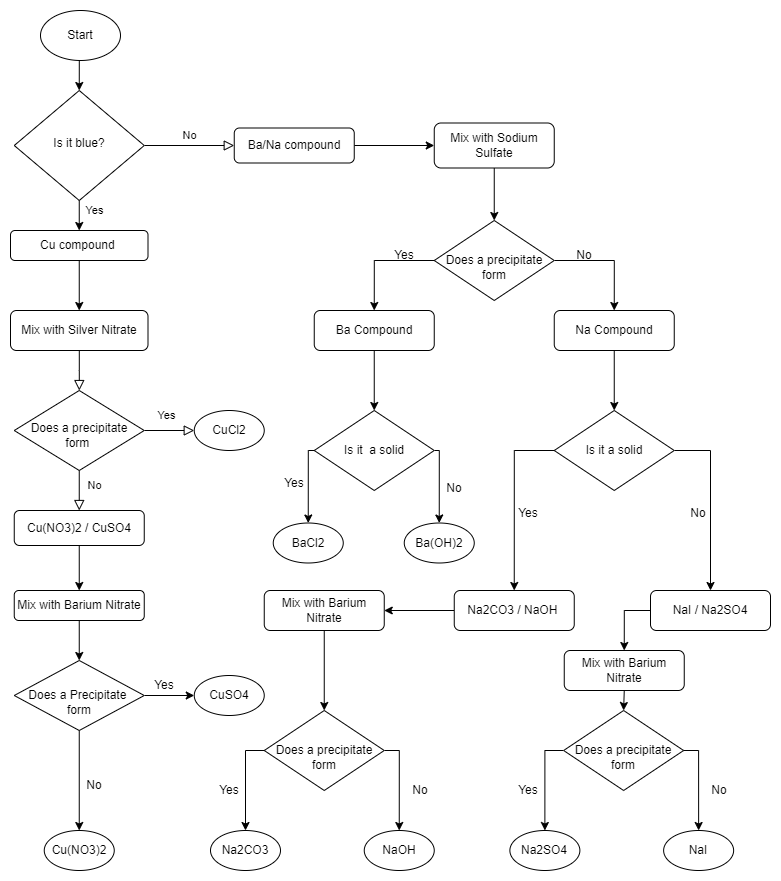

The diagram above was exported from draw.io. Its source (the exported page's mxGraphModel, read from the mxfile embedded in the PNG):
<mxGraphModel dx="868" dy="553" grid="1" gridSize="10" guides="1" tooltips="1" connect="1" arrows="1" fold="1" page="1" pageScale="1" pageWidth="827" pageHeight="1169" background="#ffffff" math="0" shadow="0">
  <root>
    <mxCell id="WIyWlLk6GJQsqaUBKTNV-0" />
    <mxCell id="WIyWlLk6GJQsqaUBKTNV-1" parent="WIyWlLk6GJQsqaUBKTNV-0" />
    <mxCell id="M7fl5fSfVsbaJ95xVLHT-196" value="Yes" style="rounded=0;html=1;jettySize=auto;orthogonalLoop=1;fontSize=11;endArrow=block;endFill=0;endSize=8;strokeWidth=1;shadow=0;labelBackgroundColor=none;edgeStyle=orthogonalEdgeStyle;startArrow=none;" parent="WIyWlLk6GJQsqaUBKTNV-1" source="M7fl5fSfVsbaJ95xVLHT-211" target="M7fl5fSfVsbaJ95xVLHT-205" edge="1">
      <mxGeometry x="-1" y="141" relative="1" as="geometry">
        <mxPoint x="-126" y="-140" as="offset" />
      </mxGeometry>
    </mxCell>
    <mxCell id="M7fl5fSfVsbaJ95xVLHT-197" value="No" style="edgeStyle=orthogonalEdgeStyle;rounded=0;html=1;jettySize=auto;orthogonalLoop=1;fontSize=11;endArrow=block;endFill=0;endSize=8;strokeWidth=1;shadow=0;labelBackgroundColor=none;" parent="WIyWlLk6GJQsqaUBKTNV-1" source="M7fl5fSfVsbaJ95xVLHT-200" target="M7fl5fSfVsbaJ95xVLHT-202" edge="1">
      <mxGeometry y="10" relative="1" as="geometry">
        <mxPoint as="offset" />
      </mxGeometry>
    </mxCell>
    <mxCell id="M7fl5fSfVsbaJ95xVLHT-198" style="edgeStyle=orthogonalEdgeStyle;rounded=0;orthogonalLoop=1;jettySize=auto;html=1;exitX=0.5;exitY=1;exitDx=0;exitDy=0;entryX=0.5;entryY=0;entryDx=0;entryDy=0;startArrow=none;" parent="WIyWlLk6GJQsqaUBKTNV-1" source="M7fl5fSfVsbaJ95xVLHT-218" target="M7fl5fSfVsbaJ95xVLHT-211" edge="1">
      <mxGeometry relative="1" as="geometry" />
    </mxCell>
    <mxCell id="M7fl5fSfVsbaJ95xVLHT-199" style="edgeStyle=orthogonalEdgeStyle;rounded=0;orthogonalLoop=1;jettySize=auto;html=1;exitX=0.5;exitY=1;exitDx=0;exitDy=0;entryX=0.5;entryY=0;entryDx=0;entryDy=0;" parent="WIyWlLk6GJQsqaUBKTNV-1" source="M7fl5fSfVsbaJ95xVLHT-200" target="M7fl5fSfVsbaJ95xVLHT-218" edge="1">
      <mxGeometry relative="1" as="geometry" />
    </mxCell>
    <mxCell id="M7fl5fSfVsbaJ95xVLHT-200" value="Is it blue?" style="rhombus;whiteSpace=wrap;html=1;shadow=0;fontFamily=Helvetica;fontSize=12;align=center;strokeWidth=1;spacing=6;spacingTop=-4;" parent="WIyWlLk6GJQsqaUBKTNV-1" vertex="1">
      <mxGeometry x="53.75" y="130" width="130" height="110" as="geometry" />
    </mxCell>
    <mxCell id="M7fl5fSfVsbaJ95xVLHT-201" value="" style="edgeStyle=orthogonalEdgeStyle;rounded=0;orthogonalLoop=1;jettySize=auto;html=1;" parent="WIyWlLk6GJQsqaUBKTNV-1" source="M7fl5fSfVsbaJ95xVLHT-202" target="M7fl5fSfVsbaJ95xVLHT-220" edge="1">
      <mxGeometry relative="1" as="geometry" />
    </mxCell>
    <mxCell id="M7fl5fSfVsbaJ95xVLHT-202" value="Ba/Na compound" style="rounded=1;whiteSpace=wrap;html=1;fontSize=12;glass=0;strokeWidth=1;shadow=0;" parent="WIyWlLk6GJQsqaUBKTNV-1" vertex="1">
      <mxGeometry x="273.75" y="167.5" width="120" height="35" as="geometry" />
    </mxCell>
    <mxCell id="M7fl5fSfVsbaJ95xVLHT-203" value="No" style="rounded=0;html=1;jettySize=auto;orthogonalLoop=1;fontSize=11;endArrow=block;endFill=0;endSize=8;strokeWidth=1;shadow=0;labelBackgroundColor=none;edgeStyle=orthogonalEdgeStyle;" parent="WIyWlLk6GJQsqaUBKTNV-1" source="M7fl5fSfVsbaJ95xVLHT-205" target="M7fl5fSfVsbaJ95xVLHT-208" edge="1">
      <mxGeometry x="-0.2727" y="15" relative="1" as="geometry">
        <mxPoint as="offset" />
      </mxGeometry>
    </mxCell>
    <mxCell id="M7fl5fSfVsbaJ95xVLHT-204" value="Yes" style="edgeStyle=orthogonalEdgeStyle;rounded=0;html=1;jettySize=auto;orthogonalLoop=1;fontSize=11;endArrow=block;endFill=0;endSize=8;strokeWidth=1;shadow=0;labelBackgroundColor=none;" parent="WIyWlLk6GJQsqaUBKTNV-1" source="M7fl5fSfVsbaJ95xVLHT-205" edge="1">
      <mxGeometry x="-0.1111" y="15" relative="1" as="geometry">
        <mxPoint as="offset" />
        <mxPoint x="233.75" y="470" as="targetPoint" />
      </mxGeometry>
    </mxCell>
    <mxCell id="M7fl5fSfVsbaJ95xVLHT-205" value="&lt;br&gt;Does a precipitate form&amp;nbsp;" style="rhombus;whiteSpace=wrap;html=1;shadow=0;fontFamily=Helvetica;fontSize=12;align=center;strokeWidth=1;spacing=6;spacingTop=-4;" parent="WIyWlLk6GJQsqaUBKTNV-1" vertex="1">
      <mxGeometry x="53.75" y="430" width="130" height="80" as="geometry" />
    </mxCell>
    <mxCell id="M7fl5fSfVsbaJ95xVLHT-206" style="edgeStyle=orthogonalEdgeStyle;rounded=0;orthogonalLoop=1;jettySize=auto;html=1;exitX=0.5;exitY=1;exitDx=0;exitDy=0;entryX=0.5;entryY=0;entryDx=0;entryDy=0;startArrow=none;" parent="WIyWlLk6GJQsqaUBKTNV-1" source="M7fl5fSfVsbaJ95xVLHT-215" target="M7fl5fSfVsbaJ95xVLHT-214" edge="1">
      <mxGeometry relative="1" as="geometry" />
    </mxCell>
    <mxCell id="M7fl5fSfVsbaJ95xVLHT-207" style="edgeStyle=orthogonalEdgeStyle;rounded=0;orthogonalLoop=1;jettySize=auto;html=1;exitX=0.5;exitY=1;exitDx=0;exitDy=0;entryX=0.5;entryY=0;entryDx=0;entryDy=0;" parent="WIyWlLk6GJQsqaUBKTNV-1" source="M7fl5fSfVsbaJ95xVLHT-208" target="M7fl5fSfVsbaJ95xVLHT-215" edge="1">
      <mxGeometry relative="1" as="geometry" />
    </mxCell>
    <mxCell id="M7fl5fSfVsbaJ95xVLHT-208" value="Cu(NO3)2&amp;nbsp;/&amp;nbsp;CuSO4&lt;span style=&quot;&quot;&gt;&lt;/span&gt;" style="rounded=1;whiteSpace=wrap;html=1;fontSize=12;glass=0;strokeWidth=1;shadow=0;" parent="WIyWlLk6GJQsqaUBKTNV-1" vertex="1">
      <mxGeometry x="53.75" y="550" width="130" height="35" as="geometry" />
    </mxCell>
    <mxCell id="M7fl5fSfVsbaJ95xVLHT-209" style="edgeStyle=orthogonalEdgeStyle;rounded=0;orthogonalLoop=1;jettySize=auto;html=1;exitX=0.5;exitY=1;exitDx=0;exitDy=0;entryX=0.5;entryY=0;entryDx=0;entryDy=0;" parent="WIyWlLk6GJQsqaUBKTNV-1" source="M7fl5fSfVsbaJ95xVLHT-210" target="M7fl5fSfVsbaJ95xVLHT-200" edge="1">
      <mxGeometry relative="1" as="geometry" />
    </mxCell>
    <mxCell id="M7fl5fSfVsbaJ95xVLHT-210" value="Start" style="ellipse;whiteSpace=wrap;html=1;" parent="WIyWlLk6GJQsqaUBKTNV-1" vertex="1">
      <mxGeometry x="80" y="50" width="80" height="50" as="geometry" />
    </mxCell>
    <mxCell id="M7fl5fSfVsbaJ95xVLHT-211" value="Mix with Silver Nitrate" style="rounded=1;whiteSpace=wrap;html=1;align=center;" parent="WIyWlLk6GJQsqaUBKTNV-1" vertex="1">
      <mxGeometry x="50" y="350" width="137.5" height="40" as="geometry" />
    </mxCell>
    <mxCell id="M7fl5fSfVsbaJ95xVLHT-212" style="edgeStyle=orthogonalEdgeStyle;rounded=0;orthogonalLoop=1;jettySize=auto;html=1;exitX=1;exitY=0.5;exitDx=0;exitDy=0;entryX=0;entryY=0.5;entryDx=0;entryDy=0;" parent="WIyWlLk6GJQsqaUBKTNV-1" source="M7fl5fSfVsbaJ95xVLHT-214" edge="1">
      <mxGeometry relative="1" as="geometry">
        <mxPoint x="233.75" y="735" as="targetPoint" />
      </mxGeometry>
    </mxCell>
    <mxCell id="M7fl5fSfVsbaJ95xVLHT-213" style="edgeStyle=orthogonalEdgeStyle;rounded=0;orthogonalLoop=1;jettySize=auto;html=1;exitX=0.5;exitY=1;exitDx=0;exitDy=0;entryX=0.5;entryY=0;entryDx=0;entryDy=0;" parent="WIyWlLk6GJQsqaUBKTNV-1" source="M7fl5fSfVsbaJ95xVLHT-214" target="M7fl5fSfVsbaJ95xVLHT-230" edge="1">
      <mxGeometry relative="1" as="geometry" />
    </mxCell>
    <mxCell id="M7fl5fSfVsbaJ95xVLHT-214" value="&lt;br&gt;Does a Precipitate &lt;br&gt;form" style="rhombus;whiteSpace=wrap;html=1;" parent="WIyWlLk6GJQsqaUBKTNV-1" vertex="1">
      <mxGeometry x="53.75" y="700" width="130" height="70" as="geometry" />
    </mxCell>
    <mxCell id="M7fl5fSfVsbaJ95xVLHT-215" value="Mix with Barium Nitrate" style="rounded=1;whiteSpace=wrap;html=1;" parent="WIyWlLk6GJQsqaUBKTNV-1" vertex="1">
      <mxGeometry x="53.75" y="630" width="130" height="30" as="geometry" />
    </mxCell>
    <mxCell id="M7fl5fSfVsbaJ95xVLHT-216" value="Yes" style="text;html=1;strokeColor=none;fillColor=none;align=center;verticalAlign=middle;whiteSpace=wrap;rounded=0;" parent="WIyWlLk6GJQsqaUBKTNV-1" vertex="1">
      <mxGeometry x="173.75" y="710" width="60" height="30" as="geometry" />
    </mxCell>
    <mxCell id="M7fl5fSfVsbaJ95xVLHT-217" value="No" style="text;html=1;strokeColor=none;fillColor=none;align=center;verticalAlign=middle;whiteSpace=wrap;rounded=0;" parent="WIyWlLk6GJQsqaUBKTNV-1" vertex="1">
      <mxGeometry x="103.75" y="810" width="60" height="30" as="geometry" />
    </mxCell>
    <mxCell id="M7fl5fSfVsbaJ95xVLHT-218" value="Cu compound&amp;nbsp;" style="rounded=1;whiteSpace=wrap;html=1;" parent="WIyWlLk6GJQsqaUBKTNV-1" vertex="1">
      <mxGeometry x="50" y="270" width="137.5" height="30" as="geometry" />
    </mxCell>
    <mxCell id="M7fl5fSfVsbaJ95xVLHT-219" style="edgeStyle=orthogonalEdgeStyle;rounded=0;orthogonalLoop=1;jettySize=auto;html=1;exitX=0.5;exitY=1;exitDx=0;exitDy=0;entryX=0.5;entryY=0;entryDx=0;entryDy=0;" parent="WIyWlLk6GJQsqaUBKTNV-1" source="M7fl5fSfVsbaJ95xVLHT-220" target="M7fl5fSfVsbaJ95xVLHT-223" edge="1">
      <mxGeometry relative="1" as="geometry" />
    </mxCell>
    <mxCell id="M7fl5fSfVsbaJ95xVLHT-220" value="Mix with Sodium Sulfate" style="rounded=1;whiteSpace=wrap;html=1;fontSize=12;glass=0;strokeWidth=1;shadow=0;" parent="WIyWlLk6GJQsqaUBKTNV-1" vertex="1">
      <mxGeometry x="473.75" y="162.5" width="120" height="45" as="geometry" />
    </mxCell>
    <mxCell id="M7fl5fSfVsbaJ95xVLHT-221" style="edgeStyle=orthogonalEdgeStyle;rounded=0;orthogonalLoop=1;jettySize=auto;html=1;exitX=0;exitY=0.5;exitDx=0;exitDy=0;entryX=0.5;entryY=0;entryDx=0;entryDy=0;" parent="WIyWlLk6GJQsqaUBKTNV-1" source="M7fl5fSfVsbaJ95xVLHT-223" target="M7fl5fSfVsbaJ95xVLHT-225" edge="1">
      <mxGeometry relative="1" as="geometry" />
    </mxCell>
    <mxCell id="M7fl5fSfVsbaJ95xVLHT-222" style="edgeStyle=orthogonalEdgeStyle;rounded=0;orthogonalLoop=1;jettySize=auto;html=1;exitX=1;exitY=0.5;exitDx=0;exitDy=0;entryX=0.5;entryY=0;entryDx=0;entryDy=0;" parent="WIyWlLk6GJQsqaUBKTNV-1" source="M7fl5fSfVsbaJ95xVLHT-223" target="M7fl5fSfVsbaJ95xVLHT-227" edge="1">
      <mxGeometry relative="1" as="geometry" />
    </mxCell>
    <mxCell id="M7fl5fSfVsbaJ95xVLHT-223" value="&lt;br&gt;Does a precipitate form" style="rhombus;whiteSpace=wrap;html=1;" parent="WIyWlLk6GJQsqaUBKTNV-1" vertex="1">
      <mxGeometry x="473.75" y="260" width="120" height="80" as="geometry" />
    </mxCell>
    <mxCell id="M7fl5fSfVsbaJ95xVLHT-224" style="edgeStyle=orthogonalEdgeStyle;rounded=0;orthogonalLoop=1;jettySize=auto;html=1;exitX=0.5;exitY=1;exitDx=0;exitDy=0;entryX=0.5;entryY=0;entryDx=0;entryDy=0;" parent="WIyWlLk6GJQsqaUBKTNV-1" source="M7fl5fSfVsbaJ95xVLHT-225" target="M7fl5fSfVsbaJ95xVLHT-235" edge="1">
      <mxGeometry relative="1" as="geometry" />
    </mxCell>
    <mxCell id="M7fl5fSfVsbaJ95xVLHT-225" value="Ba Compound" style="rounded=1;whiteSpace=wrap;html=1;" parent="WIyWlLk6GJQsqaUBKTNV-1" vertex="1">
      <mxGeometry x="353.75" y="350" width="120" height="40" as="geometry" />
    </mxCell>
    <mxCell id="M7fl5fSfVsbaJ95xVLHT-226" style="edgeStyle=orthogonalEdgeStyle;rounded=0;orthogonalLoop=1;jettySize=auto;html=1;exitX=0.5;exitY=1;exitDx=0;exitDy=0;entryX=0.5;entryY=0;entryDx=0;entryDy=0;" parent="WIyWlLk6GJQsqaUBKTNV-1" source="M7fl5fSfVsbaJ95xVLHT-227" edge="1">
      <mxGeometry relative="1" as="geometry">
        <mxPoint x="653.75" y="450" as="targetPoint" />
      </mxGeometry>
    </mxCell>
    <mxCell id="M7fl5fSfVsbaJ95xVLHT-227" value="Na Compound" style="rounded=1;whiteSpace=wrap;html=1;" parent="WIyWlLk6GJQsqaUBKTNV-1" vertex="1">
      <mxGeometry x="593.75" y="350" width="120" height="40" as="geometry" />
    </mxCell>
    <mxCell id="M7fl5fSfVsbaJ95xVLHT-228" value="Yes" style="text;html=1;strokeColor=none;fillColor=none;align=center;verticalAlign=middle;whiteSpace=wrap;rounded=0;" parent="WIyWlLk6GJQsqaUBKTNV-1" vertex="1">
      <mxGeometry x="413.75" y="280" width="60" height="30" as="geometry" />
    </mxCell>
    <mxCell id="M7fl5fSfVsbaJ95xVLHT-229" value="No" style="text;html=1;strokeColor=none;fillColor=none;align=center;verticalAlign=middle;whiteSpace=wrap;rounded=0;" parent="WIyWlLk6GJQsqaUBKTNV-1" vertex="1">
      <mxGeometry x="593.75" y="280" width="60" height="30" as="geometry" />
    </mxCell>
    <mxCell id="M7fl5fSfVsbaJ95xVLHT-230" value="Cu(NO3)2" style="ellipse;whiteSpace=wrap;html=1;" parent="WIyWlLk6GJQsqaUBKTNV-1" vertex="1">
      <mxGeometry x="83.75" y="870" width="70" height="40" as="geometry" />
    </mxCell>
    <mxCell id="M7fl5fSfVsbaJ95xVLHT-231" value="CuSO4" style="ellipse;whiteSpace=wrap;html=1;" parent="WIyWlLk6GJQsqaUBKTNV-1" vertex="1">
      <mxGeometry x="233.75" y="715" width="70" height="40" as="geometry" />
    </mxCell>
    <mxCell id="M7fl5fSfVsbaJ95xVLHT-232" value="CuCl2" style="ellipse;whiteSpace=wrap;html=1;" parent="WIyWlLk6GJQsqaUBKTNV-1" vertex="1">
      <mxGeometry x="233.75" y="450" width="70" height="40" as="geometry" />
    </mxCell>
    <mxCell id="M7fl5fSfVsbaJ95xVLHT-233" style="edgeStyle=orthogonalEdgeStyle;rounded=0;orthogonalLoop=1;jettySize=auto;html=1;exitX=0;exitY=0.5;exitDx=0;exitDy=0;entryX=0.5;entryY=0;entryDx=0;entryDy=0;" parent="WIyWlLk6GJQsqaUBKTNV-1" source="M7fl5fSfVsbaJ95xVLHT-235" target="M7fl5fSfVsbaJ95xVLHT-236" edge="1">
      <mxGeometry relative="1" as="geometry">
        <Array as="points">
          <mxPoint x="347.75" y="490.5" />
        </Array>
      </mxGeometry>
    </mxCell>
    <mxCell id="M7fl5fSfVsbaJ95xVLHT-234" style="edgeStyle=orthogonalEdgeStyle;rounded=0;orthogonalLoop=1;jettySize=auto;html=1;exitX=1;exitY=0.5;exitDx=0;exitDy=0;entryX=0.5;entryY=0;entryDx=0;entryDy=0;" parent="WIyWlLk6GJQsqaUBKTNV-1" source="M7fl5fSfVsbaJ95xVLHT-235" target="M7fl5fSfVsbaJ95xVLHT-237" edge="1">
      <mxGeometry relative="1" as="geometry">
        <Array as="points">
          <mxPoint x="478.75" y="490.5" />
        </Array>
      </mxGeometry>
    </mxCell>
    <mxCell id="M7fl5fSfVsbaJ95xVLHT-235" value="Is it&amp;nbsp; a solid" style="rhombus;whiteSpace=wrap;html=1;" parent="WIyWlLk6GJQsqaUBKTNV-1" vertex="1">
      <mxGeometry x="353.75" y="450" width="120" height="80" as="geometry" />
    </mxCell>
    <mxCell id="M7fl5fSfVsbaJ95xVLHT-236" value="BaCl2" style="ellipse;whiteSpace=wrap;html=1;" parent="WIyWlLk6GJQsqaUBKTNV-1" vertex="1">
      <mxGeometry x="312.75" y="562.5" width="70" height="40" as="geometry" />
    </mxCell>
    <mxCell id="M7fl5fSfVsbaJ95xVLHT-237" value="Ba(OH)2" style="ellipse;whiteSpace=wrap;html=1;" parent="WIyWlLk6GJQsqaUBKTNV-1" vertex="1">
      <mxGeometry x="443.75" y="562.5" width="70" height="40" as="geometry" />
    </mxCell>
    <mxCell id="M7fl5fSfVsbaJ95xVLHT-238" value="Yes" style="text;html=1;strokeColor=none;fillColor=none;align=center;verticalAlign=middle;whiteSpace=wrap;rounded=0;" parent="WIyWlLk6GJQsqaUBKTNV-1" vertex="1">
      <mxGeometry x="303.75" y="507.5" width="60" height="30" as="geometry" />
    </mxCell>
    <mxCell id="M7fl5fSfVsbaJ95xVLHT-239" value="No" style="text;html=1;strokeColor=none;fillColor=none;align=center;verticalAlign=middle;whiteSpace=wrap;rounded=0;" parent="WIyWlLk6GJQsqaUBKTNV-1" vertex="1">
      <mxGeometry x="463.75" y="512.5" width="60" height="30" as="geometry" />
    </mxCell>
    <mxCell id="M7fl5fSfVsbaJ95xVLHT-240" style="edgeStyle=orthogonalEdgeStyle;rounded=0;orthogonalLoop=1;jettySize=auto;html=1;exitX=0;exitY=0.5;exitDx=0;exitDy=0;entryX=0.5;entryY=0;entryDx=0;entryDy=0;" parent="WIyWlLk6GJQsqaUBKTNV-1" source="M7fl5fSfVsbaJ95xVLHT-242" target="M7fl5fSfVsbaJ95xVLHT-253" edge="1">
      <mxGeometry relative="1" as="geometry" />
    </mxCell>
    <mxCell id="M7fl5fSfVsbaJ95xVLHT-241" style="edgeStyle=orthogonalEdgeStyle;rounded=0;orthogonalLoop=1;jettySize=auto;html=1;exitX=1;exitY=0.5;exitDx=0;exitDy=0;entryX=0.5;entryY=0;entryDx=0;entryDy=0;" parent="WIyWlLk6GJQsqaUBKTNV-1" source="M7fl5fSfVsbaJ95xVLHT-242" target="M7fl5fSfVsbaJ95xVLHT-246" edge="1">
      <mxGeometry relative="1" as="geometry" />
    </mxCell>
    <mxCell id="M7fl5fSfVsbaJ95xVLHT-242" value="Is it a solid" style="rhombus;whiteSpace=wrap;html=1;" parent="WIyWlLk6GJQsqaUBKTNV-1" vertex="1">
      <mxGeometry x="593.75" y="450" width="120" height="80" as="geometry" />
    </mxCell>
    <mxCell id="M7fl5fSfVsbaJ95xVLHT-243" value="Yes" style="text;html=1;strokeColor=none;fillColor=none;align=center;verticalAlign=middle;whiteSpace=wrap;rounded=0;" parent="WIyWlLk6GJQsqaUBKTNV-1" vertex="1">
      <mxGeometry x="538.13" y="537.5" width="60" height="30" as="geometry" />
    </mxCell>
    <mxCell id="M7fl5fSfVsbaJ95xVLHT-244" value="No" style="text;html=1;strokeColor=none;fillColor=none;align=center;verticalAlign=middle;whiteSpace=wrap;rounded=0;" parent="WIyWlLk6GJQsqaUBKTNV-1" vertex="1">
      <mxGeometry x="708.13" y="537.5" width="60" height="30" as="geometry" />
    </mxCell>
    <mxCell id="M7fl5fSfVsbaJ95xVLHT-245" style="edgeStyle=orthogonalEdgeStyle;rounded=0;orthogonalLoop=1;jettySize=auto;html=1;exitX=0;exitY=0.5;exitDx=0;exitDy=0;entryX=0.5;entryY=0;entryDx=0;entryDy=0;" parent="WIyWlLk6GJQsqaUBKTNV-1" source="M7fl5fSfVsbaJ95xVLHT-246" target="M7fl5fSfVsbaJ95xVLHT-248" edge="1">
      <mxGeometry relative="1" as="geometry" />
    </mxCell>
    <mxCell id="M7fl5fSfVsbaJ95xVLHT-246" value="NaI / Na2SO4" style="rounded=1;whiteSpace=wrap;html=1;" parent="WIyWlLk6GJQsqaUBKTNV-1" vertex="1">
      <mxGeometry x="690" y="630" width="120" height="40" as="geometry" />
    </mxCell>
    <mxCell id="M7fl5fSfVsbaJ95xVLHT-247" style="edgeStyle=orthogonalEdgeStyle;rounded=0;orthogonalLoop=1;jettySize=auto;html=1;exitX=0.5;exitY=1;exitDx=0;exitDy=0;entryX=0.5;entryY=0;entryDx=0;entryDy=0;" parent="WIyWlLk6GJQsqaUBKTNV-1" source="M7fl5fSfVsbaJ95xVLHT-248" target="M7fl5fSfVsbaJ95xVLHT-262" edge="1">
      <mxGeometry relative="1" as="geometry" />
    </mxCell>
    <mxCell id="M7fl5fSfVsbaJ95xVLHT-248" value="Mix with Barium Nitrate" style="rounded=1;whiteSpace=wrap;html=1;" parent="WIyWlLk6GJQsqaUBKTNV-1" vertex="1">
      <mxGeometry x="603.75" y="690" width="120" height="40" as="geometry" />
    </mxCell>
    <mxCell id="M7fl5fSfVsbaJ95xVLHT-249" style="edgeStyle=orthogonalEdgeStyle;rounded=0;orthogonalLoop=1;jettySize=auto;html=1;exitX=1;exitY=0.5;exitDx=0;exitDy=0;entryX=0.5;entryY=0;entryDx=0;entryDy=0;" parent="WIyWlLk6GJQsqaUBKTNV-1" source="M7fl5fSfVsbaJ95xVLHT-251" target="M7fl5fSfVsbaJ95xVLHT-256" edge="1">
      <mxGeometry relative="1" as="geometry">
        <Array as="points">
          <mxPoint x="439" y="790" />
        </Array>
      </mxGeometry>
    </mxCell>
    <mxCell id="M7fl5fSfVsbaJ95xVLHT-250" style="edgeStyle=orthogonalEdgeStyle;rounded=0;orthogonalLoop=1;jettySize=auto;html=1;exitX=0;exitY=0.5;exitDx=0;exitDy=0;entryX=0.5;entryY=0;entryDx=0;entryDy=0;" parent="WIyWlLk6GJQsqaUBKTNV-1" source="M7fl5fSfVsbaJ95xVLHT-251" target="M7fl5fSfVsbaJ95xVLHT-257" edge="1">
      <mxGeometry relative="1" as="geometry">
        <Array as="points">
          <mxPoint x="285" y="790" />
        </Array>
      </mxGeometry>
    </mxCell>
    <mxCell id="M7fl5fSfVsbaJ95xVLHT-251" value="&lt;br&gt;Does a precipitate form" style="rhombus;whiteSpace=wrap;html=1;" parent="WIyWlLk6GJQsqaUBKTNV-1" vertex="1">
      <mxGeometry x="303.75" y="750" width="120" height="80" as="geometry" />
    </mxCell>
    <mxCell id="M7fl5fSfVsbaJ95xVLHT-252" style="edgeStyle=orthogonalEdgeStyle;rounded=0;orthogonalLoop=1;jettySize=auto;html=1;exitX=0;exitY=0.5;exitDx=0;exitDy=0;entryX=1;entryY=0.5;entryDx=0;entryDy=0;" parent="WIyWlLk6GJQsqaUBKTNV-1" source="M7fl5fSfVsbaJ95xVLHT-253" target="M7fl5fSfVsbaJ95xVLHT-255" edge="1">
      <mxGeometry relative="1" as="geometry" />
    </mxCell>
    <mxCell id="M7fl5fSfVsbaJ95xVLHT-253" value="Na2CO3 / NaOH&amp;nbsp;" style="rounded=1;whiteSpace=wrap;html=1;" parent="WIyWlLk6GJQsqaUBKTNV-1" vertex="1">
      <mxGeometry x="493.75" y="630" width="120" height="40" as="geometry" />
    </mxCell>
    <mxCell id="M7fl5fSfVsbaJ95xVLHT-254" style="edgeStyle=orthogonalEdgeStyle;rounded=0;orthogonalLoop=1;jettySize=auto;html=1;exitX=0.5;exitY=1;exitDx=0;exitDy=0;entryX=0.5;entryY=0;entryDx=0;entryDy=0;" parent="WIyWlLk6GJQsqaUBKTNV-1" source="M7fl5fSfVsbaJ95xVLHT-255" target="M7fl5fSfVsbaJ95xVLHT-251" edge="1">
      <mxGeometry relative="1" as="geometry" />
    </mxCell>
    <mxCell id="M7fl5fSfVsbaJ95xVLHT-255" value="Mix with Barium Nitrate" style="rounded=1;whiteSpace=wrap;html=1;" parent="WIyWlLk6GJQsqaUBKTNV-1" vertex="1">
      <mxGeometry x="303.75" y="630" width="120" height="40" as="geometry" />
    </mxCell>
    <mxCell id="M7fl5fSfVsbaJ95xVLHT-256" value="NaOH" style="ellipse;whiteSpace=wrap;html=1;" parent="WIyWlLk6GJQsqaUBKTNV-1" vertex="1">
      <mxGeometry x="403.75" y="870" width="70" height="40" as="geometry" />
    </mxCell>
    <mxCell id="M7fl5fSfVsbaJ95xVLHT-257" value="Na2CO3" style="ellipse;whiteSpace=wrap;html=1;" parent="WIyWlLk6GJQsqaUBKTNV-1" vertex="1">
      <mxGeometry x="250" y="870" width="70" height="40" as="geometry" />
    </mxCell>
    <mxCell id="M7fl5fSfVsbaJ95xVLHT-258" value="Yes" style="text;html=1;strokeColor=none;fillColor=none;align=center;verticalAlign=middle;whiteSpace=wrap;rounded=0;" parent="WIyWlLk6GJQsqaUBKTNV-1" vertex="1">
      <mxGeometry x="238.75" y="815" width="60" height="30" as="geometry" />
    </mxCell>
    <mxCell id="M7fl5fSfVsbaJ95xVLHT-259" value="No" style="text;html=1;strokeColor=none;fillColor=none;align=center;verticalAlign=middle;whiteSpace=wrap;rounded=0;" parent="WIyWlLk6GJQsqaUBKTNV-1" vertex="1">
      <mxGeometry x="430" y="815" width="60" height="30" as="geometry" />
    </mxCell>
    <mxCell id="M7fl5fSfVsbaJ95xVLHT-260" style="edgeStyle=orthogonalEdgeStyle;rounded=0;orthogonalLoop=1;jettySize=auto;html=1;exitX=1;exitY=0.5;exitDx=0;exitDy=0;entryX=0.5;entryY=0;entryDx=0;entryDy=0;" parent="WIyWlLk6GJQsqaUBKTNV-1" source="M7fl5fSfVsbaJ95xVLHT-262" target="M7fl5fSfVsbaJ95xVLHT-263" edge="1">
      <mxGeometry relative="1" as="geometry">
        <Array as="points">
          <mxPoint x="738.38" y="790" />
        </Array>
      </mxGeometry>
    </mxCell>
    <mxCell id="M7fl5fSfVsbaJ95xVLHT-261" style="edgeStyle=orthogonalEdgeStyle;rounded=0;orthogonalLoop=1;jettySize=auto;html=1;exitX=0;exitY=0.5;exitDx=0;exitDy=0;entryX=0.5;entryY=0;entryDx=0;entryDy=0;" parent="WIyWlLk6GJQsqaUBKTNV-1" source="M7fl5fSfVsbaJ95xVLHT-262" target="M7fl5fSfVsbaJ95xVLHT-264" edge="1">
      <mxGeometry relative="1" as="geometry">
        <Array as="points">
          <mxPoint x="584.38" y="790" />
        </Array>
      </mxGeometry>
    </mxCell>
    <mxCell id="M7fl5fSfVsbaJ95xVLHT-262" value="&lt;br&gt;Does a precipitate form" style="rhombus;whiteSpace=wrap;html=1;" parent="WIyWlLk6GJQsqaUBKTNV-1" vertex="1">
      <mxGeometry x="603.13" y="750" width="120" height="80" as="geometry" />
    </mxCell>
    <mxCell id="M7fl5fSfVsbaJ95xVLHT-263" value="NaI" style="ellipse;whiteSpace=wrap;html=1;" parent="WIyWlLk6GJQsqaUBKTNV-1" vertex="1">
      <mxGeometry x="703.13" y="870" width="70" height="40" as="geometry" />
    </mxCell>
    <mxCell id="M7fl5fSfVsbaJ95xVLHT-264" value="Na2SO4" style="ellipse;whiteSpace=wrap;html=1;" parent="WIyWlLk6GJQsqaUBKTNV-1" vertex="1">
      <mxGeometry x="549.38" y="870" width="70" height="40" as="geometry" />
    </mxCell>
    <mxCell id="M7fl5fSfVsbaJ95xVLHT-265" value="Yes" style="text;html=1;strokeColor=none;fillColor=none;align=center;verticalAlign=middle;whiteSpace=wrap;rounded=0;" parent="WIyWlLk6GJQsqaUBKTNV-1" vertex="1">
      <mxGeometry x="538.13" y="815" width="60" height="30" as="geometry" />
    </mxCell>
    <mxCell id="M7fl5fSfVsbaJ95xVLHT-266" value="No" style="text;html=1;strokeColor=none;fillColor=none;align=center;verticalAlign=middle;whiteSpace=wrap;rounded=0;" parent="WIyWlLk6GJQsqaUBKTNV-1" vertex="1">
      <mxGeometry x="729.38" y="815" width="60" height="30" as="geometry" />
    </mxCell>
  </root>
</mxGraphModel>